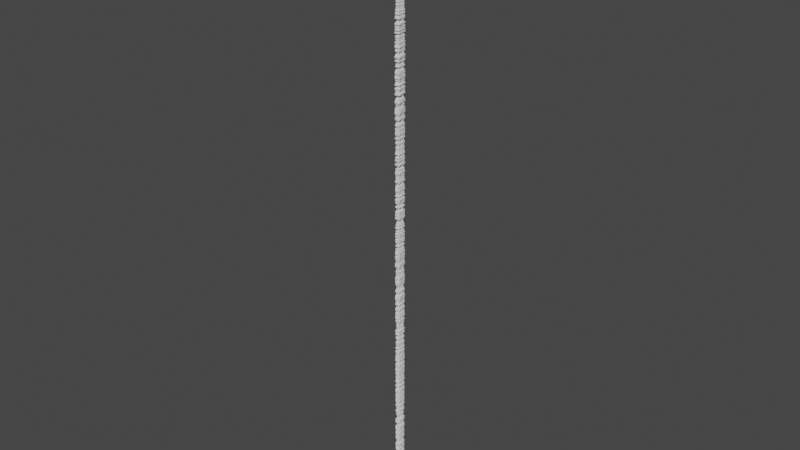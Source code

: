 # Source: StageSupportPillar.blend  (saved by Blender 3.3.6; exported with 4.5.12 LTS)
import bpy
from mathutils import Matrix  # noqa: F401  (used for matrix-valued properties, if any)

bpy.ops.wm.read_factory_settings(use_empty=True)
scene = bpy.context.scene
scene.name = 'Scene'

# ---- collections
col_collection = bpy.data.collections.new('Collection'); scene.collection.children.link(col_collection)

# ---- node groups
ng_geometry_nodes = bpy.data.node_groups.new('Geometry Nodes', 'GeometryNodeTree')
_s = ng_geometry_nodes.interface.new_socket(name='Geometry', in_out='OUTPUT', socket_type='NodeSocketGeometry')
_s = ng_geometry_nodes.interface.new_socket(name='Geometry', in_out='INPUT', socket_type='NodeSocketGeometry')
_s = ng_geometry_nodes.interface.new_socket(name='Amount', in_out='INPUT', socket_type='NodeSocketInt')
_s.default_value = 42
_s.min_value = 0
ng_geometry_nodes.is_modifier = True
_N = ng_geometry_nodes.nodes; _L = ng_geometry_nodes.links
n0 = _N.new('GeometryNodeSetPosition'); n0.name = 'Set Position'; n0.location = (520, -17)
n1 = _N.new('ShaderNodeCombineXYZ'); n1.name = 'Combine XYZ.001'; n1.location = (1024, -172)
n2 = _N.new('GeometryNodeRotateInstances'); n2.name = 'Rotate Instances'; n2.location = (1207, 30)
n3 = _N.new('FunctionNodeRandomValue'); n3.name = 'Random Value.001'; n3.location = (854, -256)
n3.inputs[2].default_value = -0.2
n3.inputs[3].default_value = 0.2
n4 = _N.new('GeometryNodeGeometryToInstance'); n4.name = 'Geometry to Instance'; n4.location = (-423, -122)
n5 = _N.new('GeometryNodeDuplicateElements'); n5.name = 'Duplicate Elements'; n5.location = (-194, -42)
n5.domain = 'INSTANCE'
n6 = _N.new('ShaderNodeMath'); n6.name = 'Math'; n6.location = (-4, -155)
n6.operation = 'MULTIPLY'
n6.inputs[1].default_value = -1.4
n7 = _N.new('ShaderNodeCombineXYZ'); n7.name = 'Combine XYZ'; n7.location = (361, -151)
n8 = _N.new('GeometryNodeScaleInstances'); n8.name = 'Scale Instances'; n8.location = (780, 6)
n9 = _N.new('ShaderNodeCombineXYZ'); n9.name = 'Combine XYZ.002'; n9.location = (581, -272)
n10 = _N.new('FunctionNodeRandomValue'); n10.name = 'Random Value'; n10.location = (275, -299)
n10.inputs[2].default_value = 0.7
n10.inputs[3].default_value = 1.4
n11 = _N.new('FunctionNodeRandomValue'); n11.name = 'Random Value.002'; n11.location = (273, -485)
n11.inputs[2].default_value = 0.9
n11.inputs[3].default_value = 1.2
n12 = _N.new('NodeGroupInput'); n12.name = 'Group Input'; n12.location = (-643, -133)
n13 = _N.new('GeometryNodeRealizeInstances'); n13.name = 'Realize Instances'; n13.location = (1435, 34)
n14 = _N.new('NodeGroupOutput'); n14.name = 'Group Output'; n14.location = (1623, 26)
_L.new(n5.outputs[0], n0.inputs[0])
_L.new(n5.outputs[1], n6.inputs[0])
_L.new(n7.outputs[0], n0.inputs[3])
_L.new(n12.outputs[0], n4.inputs[0])
_L.new(n4.outputs[0], n5.inputs[0])
_L.new(n0.outputs[0], n8.inputs[0])
_L.new(n8.outputs[0], n2.inputs[0])
_L.new(n1.outputs[0], n2.inputs[2])
_L.new(n3.outputs[1], n1.inputs[2])
_L.new(n6.outputs[0], n7.inputs[2])
_L.new(n9.outputs[0], n8.inputs[2])
_L.new(n10.outputs[1], n9.inputs[1])
_L.new(n10.outputs[1], n9.inputs[0])
_L.new(n11.outputs[1], n9.inputs[2])
_L.new(n12.outputs[1], n5.inputs[2])
_L.new(n2.outputs[0], n13.inputs[0])
_L.new(n13.outputs[0], n14.inputs[0])
n14.is_active_output = True

# ---- world
world_world = bpy.data.worlds.new('World'); scene.world = world_world
world_world.use_nodes = True; world_world.node_tree.nodes.clear()
_N = world_world.node_tree.nodes; _L = world_world.node_tree.links
n0 = _N.new('ShaderNodeOutputWorld'); n0.name = 'World Output'; n0.location = (300, 300)
n1 = _N.new('ShaderNodeBackground'); n1.name = 'Background'; n1.location = (10, 300)
n1.inputs[0].default_value = (0.05088, 0.05088, 0.05088, 1.0)
_L.new(n1.outputs[0], n0.inputs[0])
n0.is_active_output = True
world_world.color = (0.05088, 0.05088, 0.05088)
world_world.use_sun_shadow = False
world_world.sun_shadow_jitter_overblur = 0.0

# ---- meshes
me_cube_001 = bpy.data.meshes.new('Cube.001')
me_cube_001.from_pydata([(-5.146, -9.374, -1.551), (-5.146, -9.374, 1.551), (-5.146, 9.374, -1.551), (-5.146, 9.374, 1.551), (5.146, -9.374, -1.551), (5.146, -9.374, 1.551), (5.146, 9.374, -1.551), (5.146, 9.374, 1.551)], [], [(0, 1, 3, 2), (2, 3, 7, 6), (6, 7, 5, 4), (4, 5, 1, 0), (2, 6, 4, 0), (7, 3, 1, 5)])
_uv = me_cube_001.uv_layers.new(name='UVMap')
_uv.uv.foreach_set('vector', [0.375, 0.0, 0.625, 0.0, 0.625, 0.25, 0.375, 0.25, 0.375, 0.25, 0.625, 0.25, 0.625, 0.5, 0.375, 0.5, 0.375, 0.5, 0.625, 0.5, 0.625, 0.75, 0.375, 0.75, 0.375, 0.75, 0.625, 0.75, 0.625, 1.0, 0.375, 1.0, 0.125, 0.5, 0.375, 0.5, 0.375, 0.75, 0.125, 0.75, 0.625, 0.5, 0.875, 0.5, 0.875, 0.75, 0.625, 0.75])
me_cube_001.update()
me_cube_002 = bpy.data.meshes.new('Cube.002')
me_cube_002.from_pydata([(-2.109, -3.913, -0.693), (-2.109, -3.913, 0.693), (-2.109, 3.913, -0.693), (-2.109, 3.913, 0.693), (2.109, -3.913, -0.693), (2.109, -3.913, 0.693), (2.109, 3.913, -0.693), (2.109, 3.913, 0.693)], [], [(0, 1, 3, 2), (2, 3, 7, 6), (6, 7, 5, 4), (4, 5, 1, 0), (2, 6, 4, 0), (7, 3, 1, 5)])
_uv = me_cube_002.uv_layers.new(name='UVMap')
_uv.uv.foreach_set('vector', [0.375, 0.0, 0.625, 0.0, 0.625, 0.25, 0.375, 0.25, 0.375, 0.25, 0.625, 0.25, 0.625, 0.5, 0.375, 0.5, 0.375, 0.5, 0.625, 0.5, 0.625, 0.75, 0.375, 0.75, 0.375, 0.75, 0.625, 0.75, 0.625, 1.0, 0.375, 1.0, 0.125, 0.5, 0.375, 0.5, 0.375, 0.75, 0.125, 0.75, 0.625, 0.5, 0.875, 0.5, 0.875, 0.75, 0.625, 0.75])
me_cube_002.update()

# ---- objects
ob_cube = bpy.data.objects.new('Cube', me_cube_001)
ob_cube_001 = bpy.data.objects.new('Cube.001', me_cube_002)

# ---- transforms, parenting, visibility, modifiers, constraints
ob_cube.location = (0.0, 0.0, -1.551)
ob_cube_001.location = (0.0, 0.0, -3.711)
ob_cube_001.scale = (1.018, 1.018, 1.018)
_m = ob_cube_001.modifiers.new('GeometryNodes', 'NODES')
_m.node_group = ng_geometry_nodes
_gi = [s.identifier for s in ng_geometry_nodes.interface.items_tree if s.item_type == 'SOCKET' and s.in_out == 'INPUT']
_m[_gi[1]] = 500  # Amount

# ---- collection membership
col_collection.objects.link(ob_cube)
col_collection.objects.link(ob_cube_001)

# ---- scene / render settings (as saved in the file)
scene.frame_start = 1; scene.frame_end = 250; scene.frame_set(0)
scene.render.engine = 'BLENDER_EEVEE_NEXT'
scene.cycles.sampling_pattern = 'TABULATED_SOBOL'
scene.cycles.use_light_tree = False
scene.view_settings.view_transform = 'Filmic'
bpy.context.view_layer.update()

# ---- added for rendering (the .blend has no active camera and no usable light): camera, sun
cam_auto = bpy.data.cameras.new('AutoCamera')
cam_auto.lens = 50.0
cam_auto.sensor_width = 36.0
cam_auto.clip_end = 11631.4
ob_auto_camera = bpy.data.objects.new('AutoCamera', cam_auto)
scene.collection.objects.link(ob_auto_camera)
ob_auto_camera.location = (662.761, -795.314, 172.207)
ob_auto_camera.rotation_euler = (1.09748, -7.21219e-08, 0.694738)
scene.camera = ob_auto_camera
light_auto_sun = bpy.data.lights.new('AutoSun', 'SUN')
light_auto_sun.energy = 3.0
light_auto_sun.angle = 0.0523599
ob_auto_sun = bpy.data.objects.new('AutoSun', light_auto_sun)
scene.collection.objects.link(ob_auto_sun)
ob_auto_sun.rotation_euler = (0.872665, 0.174533, 0.523599)
bpy.context.view_layer.update()
